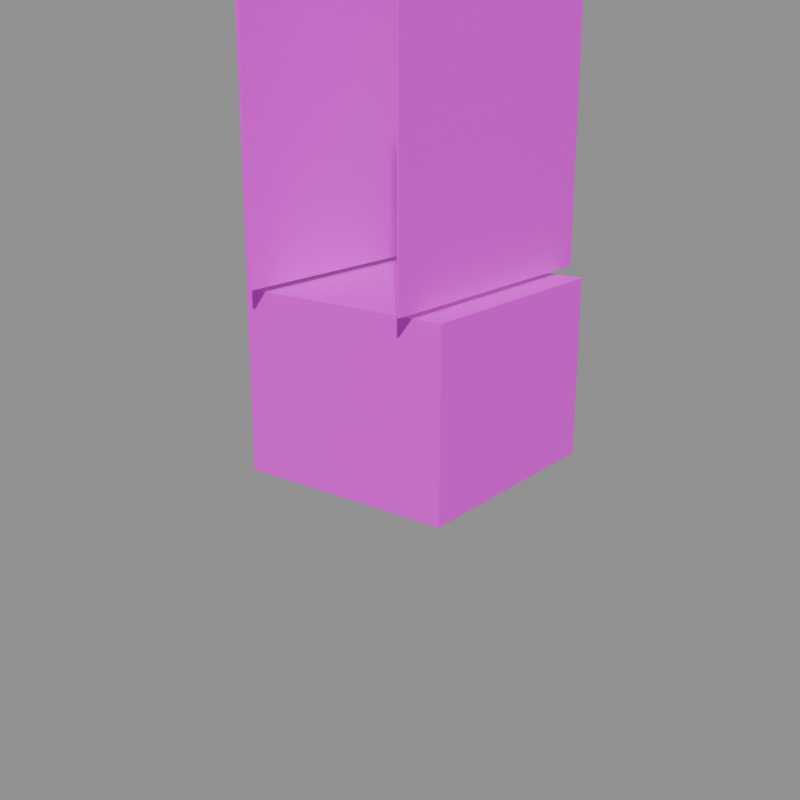 # Source: pixie.blend  (saved by Blender 5.2.44; exported with 4.5.12 LTS)
import bpy
from mathutils import Matrix  # noqa: F401  (used for matrix-valued properties, if any)

bpy.ops.wm.read_factory_settings(use_empty=True)
scene = bpy.context.scene
scene.name = 'Scene'

# ---- images (referenced by path relative to the original .blend; pixels are not part of the script)
import os
ASSET_DIR = os.environ.get("B2B_ASSET_DIR", "")  # directory of the original .blend (textures are referenced by path, not embedded)
HERE = os.path.dirname(os.path.abspath(__file__))  # packed textures are extracted next to this script under _unpacked/

def load_image(name, relpath, width, height, colorspace="sRGB"):
    """Load a texture the original file referenced (path relative to the .blend, or extracted next to this script)."""
    p = next((c for c in (os.path.join(HERE, relpath), os.path.join(ASSET_DIR, relpath)) if relpath and os.path.exists(c)), "")
    if p:
        img = bpy.data.images.load(p, check_existing=True)
        img.name = name
    else:  # same state as the original file: an image datablock whose file is absent (Cycles renders it pink)
        img = bpy.data.images.new(name, width, height)
        img.source = "FILE"
        img.filepath = "//" + (relpath or name)
    img.colorspace_settings.name = colorspace
    return img
img_pixie_png = load_image('pixie.png', 'pixie.png', 1024, 1024, 'sRGB')

# ---- materials (node trees are filled in below, after node groups)
mat_material_pixies = bpy.data.materials.new('Material_pixies')

# ---- material node trees
mat_material_pixies.use_nodes = True; mat_material_pixies.node_tree.nodes.clear()
_N = mat_material_pixies.node_tree.nodes; _L = mat_material_pixies.node_tree.links
n0 = _N.new('ShaderNodeBsdfPrincipled'); n0.name = 'Principled BSDF'; n0.location = (-200, 100)
n0.inputs[10].default_value = 0.005
n1 = _N.new('ShaderNodeOutputMaterial'); n1.name = 'Material Output'; n1.location = (200, 100)
n2 = _N.new('ShaderNodeTexImage'); n2.name = 'Image Texture'; n2.location = (-597, 142)
n2.image = img_pixie_png
n2.interpolation = 'Closest'
_L.new(n0.outputs[0], n1.inputs[0])
_L.new(n2.outputs[0], n0.inputs[0])
_L.new(n2.outputs[1], n0.inputs[4])
n1.is_active_output = True

# ---- cameras
cam_previewcam = bpy.data.cameras.new('PreviewCam')

# ---- meshes
me_mesh_pixies = bpy.data.meshes.new('Mesh_pixies')
me_mesh_pixies.from_pydata([(0.125, 0.1618, 3.055e-08), (-0.125, 0.1618, 3.055e-08), (-0.125, 0.1618, 0.2031), (0.125, 0.1618, 0.2031), (0.125, -0.09931, -2.037e-08), (0.125, 0.1618, 3.055e-08), (0.125, 0.1618, 0.2031), (0.125, -0.09931, 0.2031), (-0.125, -0.09931, -2.037e-08), (0.125, -0.09931, -2.037e-08), (0.125, -0.09931, 0.2031), (-0.125, -0.09931, 0.2031), (-0.125, 0.1618, 3.055e-08), (-0.125, -0.09931, -2.037e-08), (-0.125, -0.09931, 0.2031), (-0.125, 0.1618, 0.2031), (-0.125, -0.09931, 0.2031), (0.125, -0.09931, 0.2031), (0.125, 0.1618, 0.2031), (-0.125, 0.1618, 0.2031), (-0.125, 0.1618, 3.055e-08), (0.125, 0.1618, 3.055e-08), (0.125, -0.09931, -2.037e-08), (-0.125, -0.09931, -2.037e-08), (0.09375, 0.1875, 0.2089), (0.09615, 0.1875, 0.2089), (0.09615, 0.1875, 0.575), (0.09375, 0.1875, 0.575), (0.09375, -0.125, 0.2089), (0.09375, 0.1875, 0.2089), (0.09375, 0.1875, 0.575), (0.09375, -0.125, 0.575), (0.09615, -0.125, 0.2089), (0.09375, -0.125, 0.2089), (0.09375, -0.125, 0.575), (0.09615, -0.125, 0.575), (0.09615, 0.1875, 0.2089), (0.09615, -0.125, 0.2089), (0.09615, -0.125, 0.575), (0.09615, 0.1875, 0.575), (0.09615, -0.125, 0.575), (0.09375, -0.125, 0.575), (0.09375, 0.1875, 0.575), (0.09615, 0.1875, 0.575), (0.09615, 0.1875, 0.2089), (0.09375, 0.1875, 0.2089), (0.09375, -0.125, 0.2089), (0.09615, -0.125, 0.2089), (-0.09375, 0.1875, 0.2089), (-0.09758, 0.1875, 0.2089), (-0.09758, 0.1875, 0.575), (-0.09375, 0.1875, 0.575), (-0.09375, -0.125, 0.2089), (-0.09375, 0.1875, 0.2089), (-0.09375, 0.1875, 0.575), (-0.09375, -0.125, 0.575), (-0.09758, -0.125, 0.2089), (-0.09375, -0.125, 0.2089), (-0.09375, -0.125, 0.575), (-0.09758, -0.125, 0.575), (-0.09758, 0.1875, 0.2089), (-0.09758, -0.125, 0.2089), (-0.09758, -0.125, 0.575), (-0.09758, 0.1875, 0.575), (-0.09758, -0.125, 0.575), (-0.09375, -0.125, 0.575), (-0.09375, 0.1875, 0.575), (-0.09758, 0.1875, 0.575), (-0.09758, 0.1875, 0.2089), (-0.09375, 0.1875, 0.2089), (-0.09375, -0.125, 0.2089), (-0.09758, -0.125, 0.2089)], [], [(2, 0, 1), (3, 0, 2), (6, 4, 5), (7, 4, 6), (10, 8, 9), (11, 8, 10), (14, 12, 13), (15, 12, 14), (18, 16, 17), (19, 16, 18), (22, 20, 21), (23, 20, 22), (26, 24, 25), (27, 24, 26), (30, 28, 29), (31, 28, 30), (34, 32, 33), (35, 32, 34), (38, 36, 37), (39, 36, 38), (42, 40, 41), (43, 40, 42), (46, 44, 45), (47, 44, 46), (50, 48, 49), (51, 48, 50), (54, 52, 53), (55, 52, 54), (58, 56, 57), (59, 56, 58), (62, 60, 61), (63, 60, 62), (66, 64, 65), (67, 64, 66), (70, 68, 69), (71, 68, 70)])
_uv = me_mesh_pixies.uv_layers.new(name='UVMap')
_uv.uv.foreach_set('vector', [0.375, 1.0, 0.1875, 0.8125, 0.375, 0.8125, 0.1875, 1.0, 0.1875, 0.8125, 0.375, 1.0, 0.375, 0.8125, 0.1875, 0.625, 0.375, 0.625, 0.1875, 0.8125, 0.1875, 0.625, 0.375, 0.8125, 0.1875, 0.625, 0.0, 0.4375, 0.1875, 0.4375, 0.0, 0.625, 0.0, 0.4375, 0.1875, 0.625, 0.5625, 1.0, 0.375, 0.8125, 0.5625, 0.8125, 0.375, 1.0, 0.375, 0.8125, 0.5625, 1.0, 0.1875, 0.4375, 0.375, 0.625, 0.1875, 0.625, 0.375, 0.4375, 0.375, 0.625, 0.1875, 0.4375, 0.375, 0.8125, 0.5625, 0.625, 0.375, 0.625, 0.5625, 0.8125, 0.5625, 0.625, 0.375, 0.8125, 0.0, 1.0, 0.0, 0.8125, 0.0, 0.8125, 0.0, 1.0, 0.0, 0.8125, 0.0, 1.0, 0.1875, 1.0, 0.0, 0.8125, 0.1875, 0.8125, 0.0, 1.0, 0.0, 0.8125, 0.1875, 1.0, 0.0, 1.0, 0.0, 0.8125, 0.0, 0.8125, 0.0, 1.0, 0.0, 0.8125, 0.0, 1.0, 0.0, 1.0, 0.1875, 0.8125, 0.0, 0.8125, 0.1875, 1.0, 0.1875, 0.8125, 0.0, 1.0, 0.0, 0.8125, 0.0, 1.0, 0.0, 1.0, 0.0, 0.8125, 0.0, 1.0, 0.0, 0.8125, 0.0, 1.0, 0.0, 0.8125, 0.0, 0.8125, 0.0, 1.0, 0.0, 0.8125, 0.0, 1.0, 0.0, 1.0, 0.0, 0.8125, 0.0, 0.8125, 0.0, 1.0, 0.0, 0.8125, 0.0, 1.0, 0.1875, 1.0, 0.0, 0.8125, 0.1875, 0.8125, 0.0, 1.0, 0.0, 0.8125, 0.1875, 1.0, 0.0, 1.0, 0.0, 0.8125, 0.0, 0.8125, 0.0, 1.0, 0.0, 0.8125, 0.0, 1.0, 0.0, 1.0, 0.1875, 0.8125, 0.0, 0.8125, 0.1875, 1.0, 0.1875, 0.8125, 0.0, 1.0, 0.0, 0.8125, 0.0, 1.0, 0.0, 1.0, 0.0, 0.8125, 0.0, 1.0, 0.0, 0.8125, 0.0, 1.0, 0.0, 0.8125, 0.0, 0.8125, 0.0, 1.0, 0.0, 0.8125, 0.0, 1.0])
me_mesh_pixies.materials.append(mat_material_pixies)
me_mesh_pixies.update()
arm_armaturedata_pixies = bpy.data.armatures.new('ArmatureData_pixies')  # bones are not reproduced

# ---- objects
ob_armature_pixies = bpy.data.objects.new('Armature_pixies', arm_armaturedata_pixies)
ob_object_pixies = bpy.data.objects.new('Object_pixies', me_mesh_pixies)
ob_previewcam = bpy.data.objects.new('PreviewCam', cam_previewcam)

# ---- transforms, parenting, visibility, modifiers, constraints
ob_armature_pixies.location = (0.0, 0.0, 0.0)
ob_armature_pixies.show_in_front = True
ob_object_pixies.parent = ob_armature_pixies
ob_object_pixies.location = (0.0, 0.0, 0.0)
_vg = ob_object_pixies.vertex_groups.new(name='Body')
_vg.add([0, 1, 2, 3, 4, 5, 6, 7, 8, 9, 10, 11, 12, 13, 14, 15, 16, 17, 18, 19, 20, 21, 22, 23], 1.0, 'REPLACE')
_vg = ob_object_pixies.vertex_groups.new(name='Arm_Left')
_vg.add([48, 49, 50, 51, 52, 53, 54, 55, 56, 57, 58, 59, 60, 61, 62, 63, 64, 65, 66, 67, 68, 69, 70, 71], 1.0, 'REPLACE')
_vg = ob_object_pixies.vertex_groups.new(name='Arm_Right')
_vg.add([24, 25, 26, 27, 28, 29, 30, 31, 32, 33, 34, 35, 36, 37, 38, 39, 40, 41, 42, 43, 44, 45, 46, 47], 1.0, 'REPLACE')
_m = ob_object_pixies.modifiers.new('Armature', 'ARMATURE')
_m.object = ob_armature_pixies
ob_previewcam.location = (0.7, -0.9, 0.45)
ob_previewcam.rotation_euler = (1.257, -5.608e-08, 0.661)

# ---- collection membership
scene.collection.objects.link(ob_armature_pixies)
scene.collection.objects.link(ob_object_pixies)
scene.collection.objects.link(ob_previewcam)

# ---- scene / render settings (as saved in the file)
scene.camera = ob_previewcam
scene.frame_start = 1; scene.frame_end = 250; scene.frame_set(27)
scene.render.engine = 'BLENDER_WORKBENCH'
scene.render.resolution_x = 256
scene.render.resolution_y = 256
scene.render.bake_bias = 0.0
scene.render.bake_samples = 0
scene.render.compositor_device = 'GPU'
scene.eevee.use_volume_custom_range = False
scene.eevee.fast_gi_thickness_near = 0.1
scene.eevee.fast_gi_thickness_far = 0.0
scene.eevee.ray_tracing_options.screen_trace_thickness = 0.1
bpy.context.view_layer.update()

# ---- added for rendering (the .blend has no usable light): sun + grey world if the file has none
light_auto_sun = bpy.data.lights.new('AutoSun', 'SUN')
light_auto_sun.energy = 3.0
light_auto_sun.angle = 0.0523599
ob_auto_sun = bpy.data.objects.new('AutoSun', light_auto_sun)
scene.collection.objects.link(ob_auto_sun)
ob_auto_sun.rotation_euler = (0.872665, 0.174533, 0.523599)
if scene.world is None:
    world_auto = bpy.data.worlds.new('AutoWorld')
    world_auto.color = (0.3, 0.3, 0.3)
    scene.world = world_auto
bpy.context.view_layer.update()

